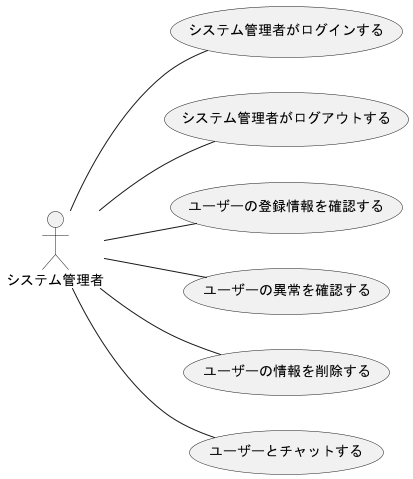

The diagram above was rendered by PlantUML. Its source (embedded in the PNG):
@startuml システム管理者_usecase
left to right direction
actor システム管理者

システム管理者 -- (システム管理者がログインする)
システム管理者 -- (システム管理者がログアウトする)
システム管理者 -- (ユーザーの登録情報を確認する)
システム管理者 -- (ユーザーの異常を確認する)
システム管理者 -- (ユーザーの情報を削除する)
システム管理者 -- (ユーザーとチャットする)



@enduml